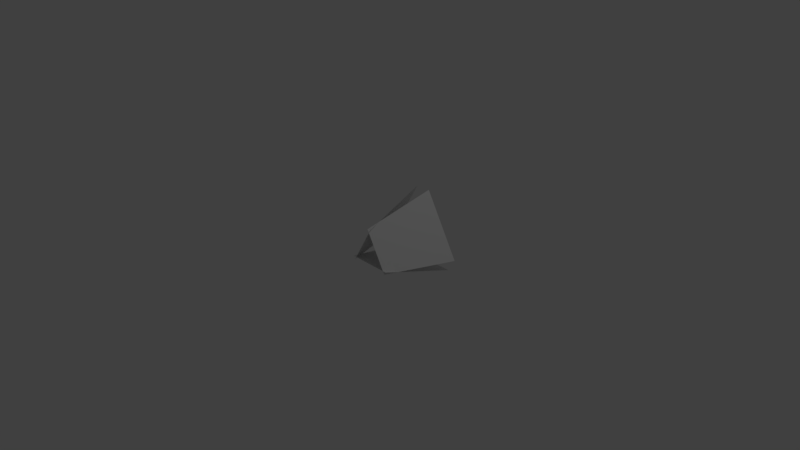 # Source: grass.blend  (saved by Blender 2.78.0; exported with 4.5.12 LTS)
import bpy
from mathutils import Matrix  # noqa: F401  (used for matrix-valued properties, if any)

bpy.ops.wm.read_factory_settings(use_empty=True)
scene = bpy.context.scene
scene.name = 'Scene'

# ---- collections
col_collection_1 = bpy.data.collections.new('Collection 1'); scene.collection.children.link(col_collection_1)

# ---- world
world_world = bpy.data.worlds.new('World'); scene.world = world_world
world_world.color = (0.05088, 0.05088, 0.05088)
world_world.use_sun_shadow = False
world_world.sun_shadow_jitter_overblur = 0.0
world_world.cycles.sampling_method = 'MANUAL'

# ---- cameras
cam_camera = bpy.data.cameras.new('Camera')
cam_camera.clip_end = 100.0
cam_camera.lens = 35.0
cam_camera.sensor_width = 32.0
cam_camera.sensor_height = 18.0
cam_camera.ortho_scale = 7.314
cam_camera.dof.focus_distance = 0.0
cam_camera.dof.aperture_fstop = 128.0

# ---- lights
light_lamp = bpy.data.lights.new('Lamp', 'POINT')
light_lamp.transmission_factor = 0.0
light_lamp.cutoff_distance = 30.0
light_lamp.energy = 100.0
light_lamp.shadow_buffer_clip_start = 1.001
light_lamp.shadow_soft_size = 0.1
light_lamp.shadow_maximum_resolution = 0.006
light_lamp.use_absolute_resolution = True

# ---- meshes
me_plane_002 = bpy.data.meshes.new('Plane.002')
me_plane_002.from_pydata([(-0.0251, 8.167e-08, 0.3435), (0.2849, -4.411e-08, -0.1935), (0.104, 0.9659, 0.6374), (0.604, 0.9659, -0.2286), (-0.2849, -3.666e-08, -0.1935), (0.0251, 6.676e-08, 0.3435), (-0.604, 0.9659, -0.2286), (-0.104, 0.9659, 0.6374), (0.31, -5.245e-08, -0.15), (-0.31, -5.245e-08, -0.15), (0.5, 0.9659, -0.4088), (-0.5, 0.9659, -0.4088)], [], [(3, 2, 0, 1), (7, 6, 4, 5), (11, 10, 8, 9)])
_uv = me_plane_002.uv_layers.new(name='UVMap')
_uv.uv.foreach_set('vector', [0.9999, 0.9999, 9.984e-05, 0.9999, 0.0001001, 9.984e-05, 0.9999, 0.0001001, 0.9999, 0.9999, 9.984e-05, 0.9999, 0.0001001, 9.984e-05, 0.9999, 0.0001001, 0.9999, 0.9999, 9.984e-05, 0.9999, 0.0001001, 9.984e-05, 0.9999, 0.0001001])
me_plane_002.use_remesh_preserve_volume = False
me_plane_002.use_remesh_preserve_attributes = False
me_plane_002.use_mirror_vertex_groups = False
me_plane_002.update()

# ---- objects
ob_grass = bpy.data.objects.new('grass', me_plane_002)
ob_lamp = bpy.data.objects.new('Lamp', light_lamp)
ob_camera = bpy.data.objects.new('Camera', cam_camera)

# ---- transforms, parenting, visibility, modifiers, constraints
ob_grass.location = (0.0, 0.0, 0.0)
ob_grass.lineart.crease_threshold = 0.0
ob_lamp.location = (4.076, 1.005, 5.904)
ob_lamp.rotation_euler = (0.6503, 0.05522, 1.866)
ob_lamp.lock_rotations_4d = False
ob_lamp.empty_display_type = 'ARROWS'
ob_lamp.color = (0.0, 0.0, 0.0, 0.0)
ob_lamp.lineart.crease_threshold = 0.0
ob_camera.location = (7.481, -6.508, 5.344)
ob_camera.rotation_euler = (1.109, 0.0, 0.8149)
ob_camera.lock_rotations_4d = False
ob_camera.empty_display_type = 'ARROWS'
ob_camera.color = (0.0, 0.0, 0.0, 0.0)
ob_camera.display_type = 'WIRE'
ob_camera.lineart.crease_threshold = 0.0

# ---- collection membership
col_collection_1.objects.link(ob_grass)
col_collection_1.objects.link(ob_lamp)
col_collection_1.objects.link(ob_camera)

# ---- scene / render settings (as saved in the file)
scene.camera = ob_camera
scene.frame_start = 1; scene.frame_end = 250; scene.frame_set(1)
scene.render.engine = 'BLENDER_EEVEE_NEXT'
scene.render.resolution_percentage = 50
scene.render.dither_intensity = 0.0
scene.cycles.use_denoising = False
scene.cycles.samples = 128
scene.cycles.sampling_pattern = 'TABULATED_SOBOL'
scene.cycles.light_sampling_threshold = 0.0
scene.cycles.use_adaptive_sampling = False
scene.cycles.use_light_tree = False
scene.cycles.blur_glossy = 0.0
scene.cycles.sample_clamp_indirect = 0.0
scene.view_settings.view_transform = 'Standard'
bpy.context.view_layer.update()
